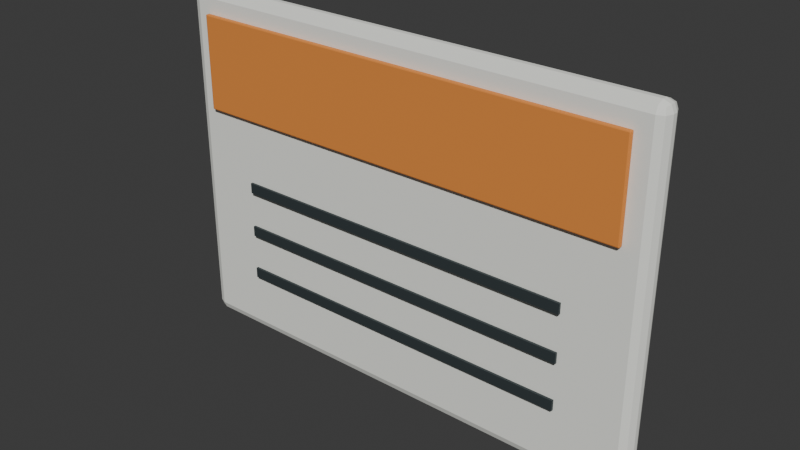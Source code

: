 # Source: SafetySign.blend  (saved by Blender 4.5.92; exported with 4.5.12 LTS)
import bpy
from mathutils import Matrix  # noqa: F401  (used for matrix-valued properties, if any)

bpy.ops.wm.read_factory_settings(use_empty=True)
scene = bpy.context.scene
scene.name = 'Scene'

# ---- collections
col_collection = bpy.data.collections.new('Collection'); scene.collection.children.link(col_collection)

# ---- materials (node trees are filled in below, after node groups)
mat_labelpaper = bpy.data.materials.new('LabelPaper')
mat_safetyorange = bpy.data.materials.new('SafetyOrange')
mat_graphite = bpy.data.materials.new('Graphite')

# ---- material node trees
mat_labelpaper.use_nodes = True; mat_labelpaper.node_tree.nodes.clear()
_N = mat_labelpaper.node_tree.nodes; _L = mat_labelpaper.node_tree.links
n0 = _N.new('ShaderNodeBsdfPrincipled'); n0.name = 'Principled BSDF'; n0.location = (-200, 100)
n0.inputs[0].default_value = (0.9, 0.91, 0.85, 1.0)
n0.inputs[2].default_value = 0.8
n1 = _N.new('ShaderNodeOutputMaterial'); n1.name = 'Material Output'; n1.location = (200, 100)
_L.new(n0.outputs[0], n1.inputs[0])
n1.is_active_output = True
mat_safetyorange.use_nodes = True; mat_safetyorange.node_tree.nodes.clear()
_N = mat_safetyorange.node_tree.nodes; _L = mat_safetyorange.node_tree.links
n0 = _N.new('ShaderNodeBsdfPrincipled'); n0.name = 'Principled BSDF'; n0.location = (-200, 100)
n0.inputs[0].default_value = (0.85, 0.29, 0.055, 1.0)
n0.inputs[1].default_value = 0.1
n0.inputs[2].default_value = 0.7
n1 = _N.new('ShaderNodeOutputMaterial'); n1.name = 'Material Output'; n1.location = (200, 100)
_L.new(n0.outputs[0], n1.inputs[0])
n1.is_active_output = True
mat_graphite.use_nodes = True; mat_graphite.node_tree.nodes.clear()
_N = mat_graphite.node_tree.nodes; _L = mat_graphite.node_tree.links
n0 = _N.new('ShaderNodeBsdfPrincipled'); n0.name = 'Principled BSDF'; n0.location = (-200, 100)
n0.inputs[0].default_value = (0.045, 0.06, 0.065, 1.0)
n0.inputs[1].default_value = 0.3
n0.inputs[2].default_value = 0.6
n1 = _N.new('ShaderNodeOutputMaterial'); n1.name = 'Material Output'; n1.location = (200, 100)
_L.new(n0.outputs[0], n1.inputs[0])
n1.is_active_output = True

# ---- world
world_world = bpy.data.worlds.new('World'); scene.world = world_world
world_world.use_nodes = True; world_world.node_tree.nodes.clear()
_N = world_world.node_tree.nodes; _L = world_world.node_tree.links
n0 = _N.new('ShaderNodeOutputWorld'); n0.name = 'World Output'; n0.location = (200, 100)
n1 = _N.new('ShaderNodeBackground'); n1.name = 'Background'; n1.location = (-200, 100)
n1.inputs[0].default_value = (0.05088, 0.05088, 0.05088, 1.0)
_L.new(n1.outputs[0], n0.inputs[0])
n0.is_active_output = True
world_world.color = (0.05088, 0.05088, 0.05088)
world_world.sun_shadow_jitter_overblur = 0.0

# ---- meshes
me_cube_118 = bpy.data.meshes.new('Cube.118')
me_cube_118.from_pydata([(-0.202, -0.002, -0.15), (-0.202, -0.01, -0.142), (-0.21, -0.002, -0.142), (-0.202, -0.007657, -0.1477), (-0.2066, -0.006619, -0.1466), (-0.2077, -0.007657, -0.142), (-0.2077, -0.002, -0.1477), (-0.202, -0.01, 0.142), (-0.202, -0.002, 0.15), (-0.21, -0.002, 0.142), (-0.202, -0.007657, 0.1477), (-0.2066, -0.006619, 0.1466), (-0.2077, -0.002, 0.1477), (-0.2077, -0.007657, 0.142), (-0.202, 0.002, -0.15), (-0.21, 0.002, -0.142), (-0.202, 0.01, -0.142), (-0.2077, 0.002, -0.1477), (-0.2066, 0.006619, -0.1466), (-0.2077, 0.007657, -0.142), (-0.202, 0.007657, -0.1477), (-0.202, 0.002, 0.15), (-0.202, 0.01, 0.142), (-0.21, 0.002, 0.142), (-0.202, 0.007657, 0.1477), (-0.2066, 0.006619, 0.1466), (-0.2077, 0.007657, 0.142), (-0.2077, 0.002, 0.1477), (0.202, -0.002, -0.15), (0.21, -0.002, -0.142), (0.202, -0.01, -0.142), (0.2077, -0.002, -0.1477), (0.2066, -0.006619, -0.1466), (0.2077, -0.007657, -0.142), (0.202, -0.007657, -0.1477), (0.202, -0.002, 0.15), (0.202, -0.01, 0.142), (0.21, -0.002, 0.142), (0.202, -0.007657, 0.1477), (0.2066, -0.006619, 0.1466), (0.2077, -0.007657, 0.142), (0.2077, -0.002, 0.1477), (0.202, 0.002, -0.15), (0.202, 0.01, -0.142), (0.21, 0.002, -0.142), (0.202, 0.007657, -0.1477), (0.2066, 0.006619, -0.1466), (0.2077, 0.007657, -0.142), (0.2077, 0.002, -0.1477), (0.202, 0.002, 0.15), (0.21, 0.002, 0.142), (0.202, 0.01, 0.142), (0.2077, 0.002, 0.1477), (0.2066, 0.006619, 0.1466), (0.2077, 0.007657, 0.142), (0.202, 0.007657, 0.1477)], [], [(0, 3, 4, 6), (1, 5, 4, 3), (2, 6, 4, 5), (7, 10, 11, 13), (8, 12, 11, 10), (9, 13, 11, 12), (14, 17, 18, 20), (15, 19, 18, 17), (16, 20, 18, 19), (21, 24, 25, 27), (22, 26, 25, 24), (23, 27, 25, 26), (28, 31, 32, 34), (29, 33, 32, 31), (30, 34, 32, 33), (35, 38, 39, 41), (36, 40, 39, 38), (37, 41, 39, 40), (42, 45, 46, 48), (43, 47, 46, 45), (44, 48, 46, 47), (49, 52, 53, 55), (50, 54, 53, 52), (51, 55, 53, 54), (14, 0, 6, 17), (17, 6, 2, 15), (1, 7, 13, 5), (5, 13, 9, 2), (8, 21, 27, 12), (12, 27, 23, 9), (22, 16, 19, 26), (26, 19, 15, 23), (42, 14, 20, 45), (45, 20, 16, 43), (21, 49, 55, 24), (24, 55, 51, 22), (50, 44, 47, 54), (54, 47, 43, 51), (28, 42, 48, 31), (31, 48, 44, 29), (49, 35, 41, 52), (52, 41, 37, 50), (36, 30, 33, 40), (40, 33, 29, 37), (0, 28, 34, 3), (3, 34, 30, 1), (35, 8, 10, 38), (38, 10, 7, 36), (14, 42, 28, 0), (2, 9, 23, 15), (30, 36, 7, 1), (49, 21, 8, 35), (16, 22, 51, 43), (44, 50, 37, 29)])
_uv = me_cube_118.uv_layers.new(name='UVMap')
_uv.uv.foreach_set('vector', [0.1298, 0.65, 0.1298, 0.75, 0.127, 0.75, 0.125, 0.65, 0.3817, 0.9952, 0.3817, 1.0, 0.3778, 1.0, 0.375, 0.9952, 0.3817, 0.1, 0.375, 0.1, 0.375, 0.04226, 0.3817, 0.0, 0.6183, 0.9952, 0.625, 0.9952, 0.625, 0.998, 0.6183, 1.0, 0.8702, 0.65, 0.875, 0.65, 0.875, 0.7077, 0.8702, 0.75, 0.6183, 0.1, 0.6183, 0.0, 0.6222, 0.0, 0.625, 0.1, 0.1298, 0.6, 0.125, 0.6, 0.125, 0.5423, 0.1298, 0.5, 0.3817, 0.15, 0.3817, 0.25, 0.3764, 0.251, 0.375, 0.15, 0.3817, 0.2548, 0.375, 0.2548, 0.3764, 0.251, 0.3817, 0.25, 0.8702, 0.6, 0.8702, 0.5, 0.873, 0.5, 0.875, 0.6, 0.6183, 0.2548, 0.6183, 0.25, 0.6236, 0.2289, 0.625, 0.2548, 0.6183, 0.15, 0.625, 0.15, 0.6236, 0.2289, 0.6183, 0.25, 0.3702, 0.65, 0.375, 0.65, 0.3759, 0.7366, 0.3726, 0.7524, 0.3817, 0.65, 0.3817, 0.75, 0.3759, 0.7366, 0.375, 0.65, 0.3817, 0.7548, 0.3726, 0.7524, 0.3759, 0.7366, 0.3817, 0.75, 0.6298, 0.65, 0.6274, 0.7524, 0.6247, 0.7359, 0.625, 0.65, 0.6183, 0.7548, 0.6183, 0.75, 0.6247, 0.7359, 0.6274, 0.7524, 0.6183, 0.65, 0.625, 0.65, 0.6247, 0.7359, 0.6183, 0.75, 0.3702, 0.6, 0.3726, 0.4976, 0.3753, 0.5141, 0.375, 0.6, 0.3817, 0.4952, 0.3817, 0.5, 0.3753, 0.5141, 0.3726, 0.4976, 0.3817, 0.6, 0.375, 0.6, 0.3753, 0.5141, 0.3817, 0.5, 0.6298, 0.6, 0.625, 0.6, 0.6241, 0.5134, 0.6274, 0.4976, 0.6183, 0.6, 0.6183, 0.5, 0.6241, 0.5134, 0.625, 0.6, 0.6183, 0.4952, 0.6274, 0.4976, 0.6241, 0.5134, 0.6183, 0.5, 0.1298, 0.6, 0.1298, 0.65, 0.125, 0.65, 0.125, 0.6, 0.375, 0.15, 0.375, 0.1, 0.3817, 0.1, 0.3817, 0.15, 0.3817, 0.9952, 0.6183, 0.9952, 0.6183, 1.0, 0.3817, 1.0, 0.3817, 0.0, 0.6183, 0.0, 0.6183, 0.1, 0.3817, 0.1, 0.8702, 0.65, 0.8702, 0.6, 0.875, 0.6, 0.875, 0.65, 0.625, 0.1, 0.625, 0.15, 0.6183, 0.15, 0.6183, 0.1, 0.6183, 0.2548, 0.3817, 0.2548, 0.3817, 0.25, 0.6183, 0.25, 0.6183, 0.25, 0.3817, 0.25, 0.3817, 0.15, 0.6183, 0.15, 0.3702, 0.6, 0.1298, 0.6, 0.1298, 0.5, 0.3726, 0.4976, 0.3726, 0.4976, 0.375, 0.2548, 0.3817, 0.2548, 0.3817, 0.4952, 0.8702, 0.6, 0.6298, 0.6, 0.6274, 0.4976, 0.8702, 0.5, 0.625, 0.2548, 0.6274, 0.4976, 0.6183, 0.4952, 0.6183, 0.2548, 0.6183, 0.6, 0.3817, 0.6, 0.3817, 0.5, 0.6183, 0.5, 0.6183, 0.5, 0.3817, 0.5, 0.3817, 0.4952, 0.6183, 0.4952, 0.3702, 0.65, 0.3702, 0.6, 0.375, 0.6, 0.375, 0.65, 0.375, 0.65, 0.375, 0.6, 0.3817, 0.6, 0.3817, 0.65, 0.6298, 0.6, 0.6298, 0.65, 0.625, 0.65, 0.625, 0.6, 0.625, 0.6, 0.625, 0.65, 0.6183, 0.65, 0.6183, 0.6, 0.6183, 0.7548, 0.3817, 0.7548, 0.3817, 0.75, 0.6183, 0.75, 0.6183, 0.75, 0.3817, 0.75, 0.3817, 0.65, 0.6183, 0.65, 0.1298, 0.65, 0.3702, 0.65, 0.3726, 0.7524, 0.1298, 0.75, 0.375, 0.9952, 0.3726, 0.7524, 0.3817, 0.7548, 0.3817, 0.9952, 0.6298, 0.65, 0.8702, 0.65, 0.8702, 0.75, 0.6274, 0.7524, 0.6274, 0.7524, 0.625, 0.9952, 0.6183, 0.9952, 0.6183, 0.7548, 0.1298, 0.6, 0.3702, 0.6, 0.3702, 0.65, 0.1298, 0.65, 0.3817, 0.1, 0.6183, 0.1, 0.6183, 0.15, 0.3817, 0.15, 0.3817, 0.7548, 0.6183, 0.7548, 0.6183, 0.9952, 0.3817, 0.9952, 0.6298, 0.6, 0.8702, 0.6, 0.8702, 0.65, 0.6298, 0.65, 0.3817, 0.2548, 0.6183, 0.2548, 0.6183, 0.4952, 0.3817, 0.4952, 0.3817, 0.6, 0.6183, 0.6, 0.6183, 0.65, 0.3817, 0.65])
me_cube_118.materials.append(mat_labelpaper)
me_cube_118.update()
me_cube_119 = bpy.data.meshes.new('Cube.119')
me_cube_119.from_pydata([(-0.189, -0.001, -0.04), (-0.189, -0.002, -0.039), (-0.19, -0.001, -0.039), (-0.189, -0.001707, -0.03971), (-0.1896, -0.001577, -0.03958), (-0.1897, -0.001707, -0.039), (-0.1897, -0.001, -0.03971), (-0.189, -0.002, 0.039), (-0.189, -0.001, 0.04), (-0.19, -0.001, 0.039), (-0.189, -0.001707, 0.03971), (-0.1896, -0.001577, 0.03958), (-0.1897, -0.001, 0.03971), (-0.1897, -0.001707, 0.039), (-0.189, 0.001, -0.04), (-0.19, 0.001, -0.039), (-0.189, 0.002, -0.039), (-0.1897, 0.001, -0.03971), (-0.1896, 0.001577, -0.03958), (-0.1897, 0.001707, -0.039), (-0.189, 0.001707, -0.03971), (-0.189, 0.001, 0.04), (-0.189, 0.002, 0.039), (-0.19, 0.001, 0.039), (-0.189, 0.001707, 0.03971), (-0.1896, 0.001577, 0.03958), (-0.1897, 0.001707, 0.039), (-0.1897, 0.001, 0.03971), (0.189, -0.001, -0.04), (0.19, -0.001, -0.039), (0.189, -0.002, -0.039), (0.1897, -0.001, -0.03971), (0.1896, -0.001577, -0.03958), (0.1897, -0.001707, -0.039), (0.189, -0.001707, -0.03971), (0.189, -0.001, 0.04), (0.189, -0.002, 0.039), (0.19, -0.001, 0.039), (0.189, -0.001707, 0.03971), (0.1896, -0.001577, 0.03958), (0.1897, -0.001707, 0.039), (0.1897, -0.001, 0.03971), (0.189, 0.001, -0.04), (0.189, 0.002, -0.039), (0.19, 0.001, -0.039), (0.189, 0.001707, -0.03971), (0.1896, 0.001577, -0.03958), (0.1897, 0.001707, -0.039), (0.1897, 0.001, -0.03971), (0.189, 0.001, 0.04), (0.19, 0.001, 0.039), (0.189, 0.002, 0.039), (0.1897, 0.001, 0.03971), (0.1896, 0.001577, 0.03958), (0.1897, 0.001707, 0.039), (0.189, 0.001707, 0.03971)], [], [(0, 3, 4, 6), (1, 5, 4, 3), (2, 6, 4, 5), (7, 10, 11, 13), (8, 12, 11, 10), (9, 13, 11, 12), (14, 17, 18, 20), (15, 19, 18, 17), (16, 20, 18, 19), (21, 24, 25, 27), (22, 26, 25, 24), (23, 27, 25, 26), (28, 31, 32, 34), (29, 33, 32, 31), (30, 34, 32, 33), (35, 38, 39, 41), (36, 40, 39, 38), (37, 41, 39, 40), (42, 45, 46, 48), (43, 47, 46, 45), (44, 48, 46, 47), (49, 52, 53, 55), (50, 54, 53, 52), (51, 55, 53, 54), (14, 0, 6, 17), (17, 6, 2, 15), (1, 7, 13, 5), (5, 13, 9, 2), (8, 21, 27, 12), (12, 27, 23, 9), (22, 16, 19, 26), (26, 19, 15, 23), (42, 14, 20, 45), (45, 20, 16, 43), (21, 49, 55, 24), (24, 55, 51, 22), (50, 44, 47, 54), (54, 47, 43, 51), (28, 42, 48, 31), (31, 48, 44, 29), (49, 35, 41, 52), (52, 41, 37, 50), (36, 30, 33, 40), (40, 33, 29, 37), (0, 28, 34, 3), (3, 34, 30, 1), (35, 8, 10, 38), (38, 10, 7, 36), (14, 42, 28, 0), (2, 9, 23, 15), (30, 36, 7, 1), (49, 21, 8, 35), (16, 22, 51, 43), (44, 50, 37, 29)])
_uv = me_cube_119.uv_layers.new(name='UVMap')
_uv.uv.foreach_set('vector', [0.1257, 0.6875, 0.1257, 0.75, 0.1253, 0.75, 0.125, 0.6875, 0.3781, 0.9993, 0.3781, 1.0, 0.3763, 1.0, 0.375, 0.9993, 0.3781, 0.0625, 0.375, 0.0625, 0.375, 0.02642, 0.3781, 0.0, 0.6219, 0.9993, 0.625, 0.9993, 0.625, 0.9997, 0.6219, 1.0, 0.8743, 0.6875, 0.875, 0.6875, 0.875, 0.7236, 0.8743, 0.75, 0.6219, 0.0625, 0.6219, 0.0, 0.6237, 0.0, 0.625, 0.0625, 0.1257, 0.5625, 0.125, 0.5625, 0.125, 0.5264, 0.1257, 0.5, 0.3781, 0.1875, 0.3781, 0.25, 0.3757, 0.2501, 0.375, 0.1875, 0.3781, 0.2507, 0.375, 0.2507, 0.3757, 0.2501, 0.3781, 0.25, 0.8743, 0.5625, 0.8743, 0.5, 0.8747, 0.5, 0.875, 0.5625, 0.6219, 0.2507, 0.6219, 0.25, 0.6243, 0.2368, 0.625, 0.2507, 0.6219, 0.1875, 0.625, 0.1875, 0.6243, 0.2368, 0.6219, 0.25, 0.3743, 0.6875, 0.375, 0.6875, 0.3754, 0.7413, 0.3747, 0.7503, 0.3781, 0.6875, 0.3781, 0.75, 0.3754, 0.7413, 0.375, 0.6875, 0.3781, 0.7507, 0.3747, 0.7503, 0.3754, 0.7413, 0.3781, 0.75, 0.6257, 0.6875, 0.6253, 0.7503, 0.6247, 0.7412, 0.625, 0.6875, 0.6219, 0.7507, 0.6219, 0.75, 0.6247, 0.7412, 0.6253, 0.7503, 0.6219, 0.6875, 0.625, 0.6875, 0.6247, 0.7412, 0.6219, 0.75, 0.3743, 0.5625, 0.3747, 0.4997, 0.3753, 0.5088, 0.375, 0.5625, 0.3781, 0.4993, 0.3781, 0.5, 0.3753, 0.5088, 0.3747, 0.4997, 0.3781, 0.5625, 0.375, 0.5625, 0.3753, 0.5088, 0.3781, 0.5, 0.6257, 0.5625, 0.625, 0.5625, 0.6246, 0.5087, 0.6253, 0.4997, 0.6219, 0.5625, 0.6219, 0.5, 0.6246, 0.5087, 0.625, 0.5625, 0.6219, 0.4993, 0.6253, 0.4997, 0.6246, 0.5087, 0.6219, 0.5, 0.1257, 0.5625, 0.1257, 0.6875, 0.125, 0.6875, 0.125, 0.5625, 0.375, 0.1875, 0.375, 0.0625, 0.3781, 0.0625, 0.3781, 0.1875, 0.3781, 0.9993, 0.6219, 0.9993, 0.6219, 1.0, 0.3781, 1.0, 0.3781, 0.0, 0.6219, 0.0, 0.6219, 0.0625, 0.3781, 0.0625, 0.8743, 0.6875, 0.8743, 0.5625, 0.875, 0.5625, 0.875, 0.6875, 0.625, 0.0625, 0.625, 0.1875, 0.6219, 0.1875, 0.6219, 0.0625, 0.6219, 0.2507, 0.3781, 0.2507, 0.3781, 0.25, 0.6219, 0.25, 0.6219, 0.25, 0.3781, 0.25, 0.3781, 0.1875, 0.6219, 0.1875, 0.3743, 0.5625, 0.1257, 0.5625, 0.1257, 0.5, 0.3747, 0.4997, 0.3747, 0.4997, 0.375, 0.2507, 0.3781, 0.2507, 0.3781, 0.4993, 0.8743, 0.5625, 0.6257, 0.5625, 0.6253, 0.4997, 0.8743, 0.5, 0.625, 0.2507, 0.6253, 0.4997, 0.6219, 0.4993, 0.6219, 0.2507, 0.6219, 0.5625, 0.3781, 0.5625, 0.3781, 0.5, 0.6219, 0.5, 0.6219, 0.5, 0.3781, 0.5, 0.3781, 0.4993, 0.6219, 0.4993, 0.3743, 0.6875, 0.3743, 0.5625, 0.375, 0.5625, 0.375, 0.6875, 0.375, 0.6875, 0.375, 0.5625, 0.3781, 0.5625, 0.3781, 0.6875, 0.6257, 0.5625, 0.6257, 0.6875, 0.625, 0.6875, 0.625, 0.5625, 0.625, 0.5625, 0.625, 0.6875, 0.6219, 0.6875, 0.6219, 0.5625, 0.6219, 0.7507, 0.3781, 0.7507, 0.3781, 0.75, 0.6219, 0.75, 0.6219, 0.75, 0.3781, 0.75, 0.3781, 0.6875, 0.6219, 0.6875, 0.1257, 0.6875, 0.3743, 0.6875, 0.3747, 0.7503, 0.1257, 0.75, 0.375, 0.9993, 0.3747, 0.7503, 0.3781, 0.7507, 0.3781, 0.9993, 0.6257, 0.6875, 0.8743, 0.6875, 0.8743, 0.75, 0.6253, 0.7503, 0.6253, 0.7503, 0.625, 0.9993, 0.6219, 0.9993, 0.6219, 0.7507, 0.1257, 0.5625, 0.3743, 0.5625, 0.3743, 0.6875, 0.1257, 0.6875, 0.3781, 0.0625, 0.6219, 0.0625, 0.6219, 0.1875, 0.3781, 0.1875, 0.3781, 0.7507, 0.6219, 0.7507, 0.6219, 0.9993, 0.3781, 0.9993, 0.6257, 0.5625, 0.8743, 0.5625, 0.8743, 0.6875, 0.6257, 0.6875, 0.3781, 0.2507, 0.6219, 0.2507, 0.6219, 0.4993, 0.3781, 0.4993, 0.3781, 0.5625, 0.6219, 0.5625, 0.6219, 0.6875, 0.3781, 0.6875])
me_cube_119.materials.append(mat_safetyorange)
me_cube_119.update()
me_cube_120 = bpy.data.meshes.new('Cube.120')
me_cube_120.from_pydata([(-0.15, -0.001, -0.0045), (-0.15, -0.001, 0.0045), (-0.15, 0.001, -0.0045), (-0.15, 0.001, 0.0045), (0.15, -0.001, -0.0045), (0.15, -0.001, 0.0045), (0.15, 0.001, -0.0045), (0.15, 0.001, 0.0045)], [], [(0, 1, 3, 2), (2, 3, 7, 6), (6, 7, 5, 4), (4, 5, 1, 0), (2, 6, 4, 0), (7, 3, 1, 5)])
_uv = me_cube_120.uv_layers.new(name='UVMap')
_uv.uv.foreach_set('vector', [0.375, 0.0, 0.625, 0.0, 0.625, 0.25, 0.375, 0.25, 0.375, 0.25, 0.625, 0.25, 0.625, 0.5, 0.375, 0.5, 0.375, 0.5, 0.625, 0.5, 0.625, 0.75, 0.375, 0.75, 0.375, 0.75, 0.625, 0.75, 0.625, 1.0, 0.375, 1.0, 0.125, 0.5, 0.375, 0.5, 0.375, 0.75, 0.125, 0.75, 0.625, 0.5, 0.875, 0.5, 0.875, 0.75, 0.625, 0.75])
me_cube_120.materials.append(mat_graphite)
me_cube_120.update()
me_cube_121 = bpy.data.meshes.new('Cube.121')
me_cube_121.from_pydata([(-0.15, -0.001, -0.0045), (-0.15, -0.001, 0.0045), (-0.15, 0.001, -0.0045), (-0.15, 0.001, 0.0045), (0.15, -0.001, -0.0045), (0.15, -0.001, 0.0045), (0.15, 0.001, -0.0045), (0.15, 0.001, 0.0045)], [], [(0, 1, 3, 2), (2, 3, 7, 6), (6, 7, 5, 4), (4, 5, 1, 0), (2, 6, 4, 0), (7, 3, 1, 5)])
_uv = me_cube_121.uv_layers.new(name='UVMap')
_uv.uv.foreach_set('vector', [0.375, 0.0, 0.625, 0.0, 0.625, 0.25, 0.375, 0.25, 0.375, 0.25, 0.625, 0.25, 0.625, 0.5, 0.375, 0.5, 0.375, 0.5, 0.625, 0.5, 0.625, 0.75, 0.375, 0.75, 0.375, 0.75, 0.625, 0.75, 0.625, 1.0, 0.375, 1.0, 0.125, 0.5, 0.375, 0.5, 0.375, 0.75, 0.125, 0.75, 0.625, 0.5, 0.875, 0.5, 0.875, 0.75, 0.625, 0.75])
me_cube_121.materials.append(mat_graphite)
me_cube_121.update()
me_cube_122 = bpy.data.meshes.new('Cube.122')
me_cube_122.from_pydata([(-0.15, -0.001, -0.0045), (-0.15, -0.001, 0.0045), (-0.15, 0.001, -0.0045), (-0.15, 0.001, 0.0045), (0.15, -0.001, -0.0045), (0.15, -0.001, 0.0045), (0.15, 0.001, -0.0045), (0.15, 0.001, 0.0045)], [], [(0, 1, 3, 2), (2, 3, 7, 6), (6, 7, 5, 4), (4, 5, 1, 0), (2, 6, 4, 0), (7, 3, 1, 5)])
_uv = me_cube_122.uv_layers.new(name='UVMap')
_uv.uv.foreach_set('vector', [0.375, 0.0, 0.625, 0.0, 0.625, 0.25, 0.375, 0.25, 0.375, 0.25, 0.625, 0.25, 0.625, 0.5, 0.375, 0.5, 0.375, 0.5, 0.625, 0.5, 0.625, 0.75, 0.375, 0.75, 0.375, 0.75, 0.625, 0.75, 0.625, 1.0, 0.375, 1.0, 0.125, 0.5, 0.375, 0.5, 0.375, 0.75, 0.125, 0.75, 0.625, 0.5, 0.875, 0.5, 0.875, 0.75, 0.625, 0.75])
me_cube_122.materials.append(mat_graphite)
me_cube_122.update()

# ---- objects
ob_backing = bpy.data.objects.new('Backing', me_cube_118)
ob_header = bpy.data.objects.new('Header', me_cube_119)
ob_printedline = bpy.data.objects.new('PrintedLine', me_cube_120)
ob_printedline_001 = bpy.data.objects.new('PrintedLine.001', me_cube_121)
ob_printedline_002 = bpy.data.objects.new('PrintedLine.002', me_cube_122)

# ---- transforms, parenting, visibility, modifiers, constraints
ob_backing.location = (0.0, 0.0, 0.15)
ob_header.location = (0.0, -0.013, 0.24)
ob_printedline.location = (0.0, -0.014, 0.14)
ob_printedline_001.location = (0.0, -0.014, 0.1)
ob_printedline_002.location = (0.0, -0.014, 0.06)

# ---- collection membership
col_collection.objects.link(ob_backing)
col_collection.objects.link(ob_header)
col_collection.objects.link(ob_printedline)
col_collection.objects.link(ob_printedline_001)
col_collection.objects.link(ob_printedline_002)

# ---- scene / render settings (as saved in the file)
scene.frame_start = 1; scene.frame_end = 250; scene.frame_set(1)
scene.render.engine = 'BLENDER_EEVEE_NEXT'
bpy.context.view_layer.update()

# ---- added for rendering (the .blend has no active camera and no usable light): camera, sun
cam_auto = bpy.data.cameras.new('AutoCamera')
cam_auto.lens = 50.0
cam_auto.sensor_width = 36.0
cam_auto.clip_end = 1000.0
ob_auto_camera = bpy.data.objects.new('AutoCamera', cam_auto)
scene.collection.objects.link(ob_auto_camera)
ob_auto_camera.location = (0.478105, -0.576226, 0.532484)
ob_auto_camera.rotation_euler = (1.09748, -7.21219e-08, 0.694738)
scene.camera = ob_auto_camera
light_auto_sun = bpy.data.lights.new('AutoSun', 'SUN')
light_auto_sun.energy = 3.0
light_auto_sun.angle = 0.0523599
ob_auto_sun = bpy.data.objects.new('AutoSun', light_auto_sun)
scene.collection.objects.link(ob_auto_sun)
ob_auto_sun.rotation_euler = (0.872665, 0.174533, 0.523599)
bpy.context.view_layer.update()
